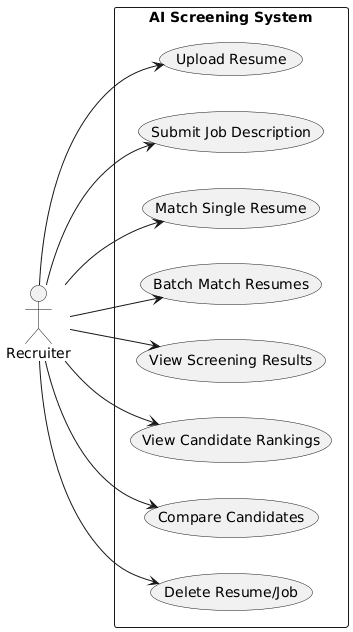

The diagram above was rendered by PlantUML. Its source (embedded in the PNG):
@startuml
left to right direction

actor Recruiter

rectangle "AI Screening System" {

  (Upload Resume) as UC1
  (Submit Job Description) as UC2
  (Match Single Resume) as UC3
  (Batch Match Resumes) as UC4
  (View Screening Results) as UC5
  (View Candidate Rankings) as UC6
  (Compare Candidates) as UC7
  (Delete Resume/Job) as UC8

  Recruiter --> UC1
  Recruiter --> UC2
  Recruiter --> UC3
  Recruiter --> UC4
  Recruiter --> UC5
  Recruiter --> UC6
  Recruiter --> UC7
  Recruiter --> UC8

}
@enduml